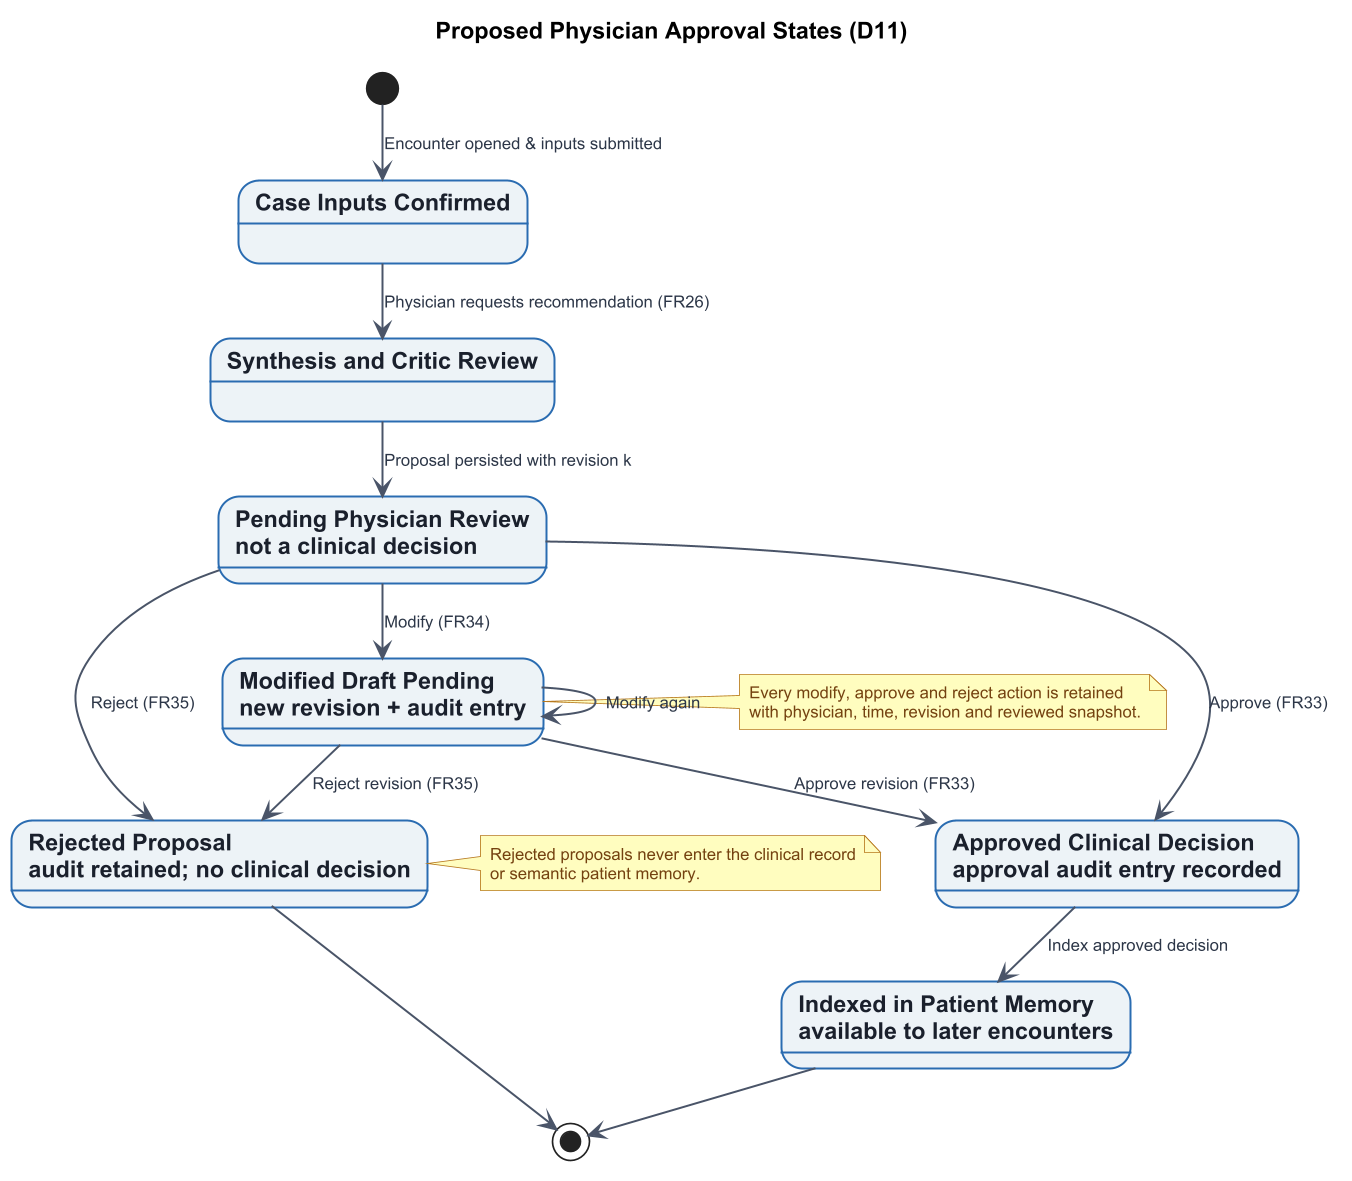

The diagram above was rendered by PlantUML. Its source (embedded in the PNG):
@startuml esha_D11_approval_states
skinparam backgroundColor #FFFFFF
skinparam shadowing false
skinparam defaultFontName Arial
skinparam defaultFontSize 14
skinparam dpi 160
skinparam nodesep 32
skinparam ranksep 32

skinparam state {
    BackgroundColor #EDF2F7
    BorderColor #2B6CB0
    BorderThickness 1.2
    FontColor #1A202C
    FontStyle bold
    StartColor #2B6CB0
    EndColor #C53030
}

skinparam note {
    BackgroundColor #FEFCBF
    BorderColor #B7791F
    FontColor #744210
    FontSize 10
}

skinparam arrow {
    Color #4A5568
    Thickness 1.2
    FontColor #2D3748
    FontSize 10
}

title Proposed Physician Approval States (D11)

[*] --> CaseDrafting : Encounter opened & inputs submitted

state "Case Inputs Confirmed" as CaseDrafting

CaseDrafting --> SynthesisAndCritic : Physician requests recommendation (FR26)

state "Synthesis and Critic Review" as SynthesisAndCritic

SynthesisAndCritic --> PendingReview : Proposal persisted with revision k

state "Pending Physician Review\nnot a clinical decision" as PendingReview

state "Modified Draft Pending\nnew revision + audit entry" as ModifiedDraftPending

state "Approved Clinical Decision\napproval audit entry recorded" as ExplicitlyApproved

state "Indexed in Patient Memory\navailable to later encounters" as IndexedInSemanticMemory

state "Rejected Proposal\naudit retained; no clinical decision" as ExplicitlyRejected

' Transitions
PendingReview --> ModifiedDraftPending : Modify (FR34)
ModifiedDraftPending --> ModifiedDraftPending : Modify again

PendingReview --> ExplicitlyApproved : Approve (FR33)
ModifiedDraftPending --> ExplicitlyApproved : Approve revision (FR33)

PendingReview --> ExplicitlyRejected : Reject (FR35)
ModifiedDraftPending --> ExplicitlyRejected : Reject revision (FR35)

ExplicitlyApproved --> IndexedInSemanticMemory : Index approved decision

ExplicitlyRejected --> [*]
IndexedInSemanticMemory --> [*]

note right of ModifiedDraftPending
  Every modify, approve and reject action is retained
  with physician, time, revision and reviewed snapshot.
end note

note right of ExplicitlyRejected
  Rejected proposals never enter the clinical record
  or semantic patient memory.
end note

@enduml